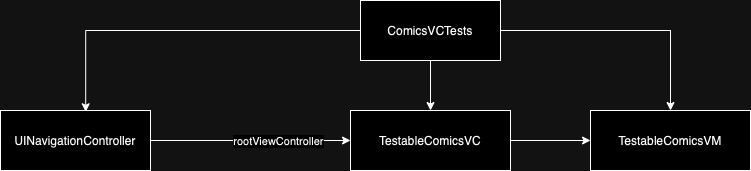

The diagram above was exported from draw.io. Its source (the exported page's mxGraphModel, read from the mxfile embedded in the PNG):
<mxGraphModel dx="1621" dy="547" grid="1" gridSize="10" guides="1" tooltips="1" connect="1" arrows="1" fold="1" page="1" pageScale="1" pageWidth="827" pageHeight="1169" math="0" shadow="0">
  <root>
    <mxCell id="0" />
    <mxCell id="1" parent="0" />
    <mxCell id="QhG-mCRCrwh8Gac78Mtv-1" style="edgeStyle=orthogonalEdgeStyle;rounded=0;orthogonalLoop=1;jettySize=auto;html=1;entryX=0.5;entryY=0;entryDx=0;entryDy=0;" edge="1" parent="1" source="QhG-mCRCrwh8Gac78Mtv-2" target="QhG-mCRCrwh8Gac78Mtv-5">
      <mxGeometry relative="1" as="geometry" />
    </mxCell>
    <mxCell id="QhG-mCRCrwh8Gac78Mtv-10" style="edgeStyle=orthogonalEdgeStyle;rounded=0;orthogonalLoop=1;jettySize=auto;html=1;" edge="1" parent="1" source="QhG-mCRCrwh8Gac78Mtv-2" target="QhG-mCRCrwh8Gac78Mtv-7">
      <mxGeometry relative="1" as="geometry" />
    </mxCell>
    <mxCell id="QhG-mCRCrwh8Gac78Mtv-2" value="ComicsVCTests" style="rounded=0;whiteSpace=wrap;html=1;" vertex="1" parent="1">
      <mxGeometry x="320" y="260" width="140" height="60" as="geometry" />
    </mxCell>
    <mxCell id="QhG-mCRCrwh8Gac78Mtv-3" style="edgeStyle=orthogonalEdgeStyle;rounded=0;orthogonalLoop=1;jettySize=auto;html=1;" edge="1" parent="1" source="QhG-mCRCrwh8Gac78Mtv-4" target="QhG-mCRCrwh8Gac78Mtv-5">
      <mxGeometry relative="1" as="geometry" />
    </mxCell>
    <mxCell id="QhG-mCRCrwh8Gac78Mtv-8" value="rootViewController" style="edgeLabel;html=1;align=center;verticalAlign=middle;resizable=0;points=[];" vertex="1" connectable="0" parent="QhG-mCRCrwh8Gac78Mtv-3">
      <mxGeometry x="0.2696" relative="1" as="geometry">
        <mxPoint as="offset" />
      </mxGeometry>
    </mxCell>
    <mxCell id="QhG-mCRCrwh8Gac78Mtv-4" value="UINavigationController" style="rounded=0;whiteSpace=wrap;html=1;" vertex="1" parent="1">
      <mxGeometry x="-40" y="370" width="150" height="60" as="geometry" />
    </mxCell>
    <mxCell id="QhG-mCRCrwh8Gac78Mtv-9" style="edgeStyle=orthogonalEdgeStyle;rounded=0;orthogonalLoop=1;jettySize=auto;html=1;entryX=0;entryY=0.5;entryDx=0;entryDy=0;" edge="1" parent="1" source="QhG-mCRCrwh8Gac78Mtv-5" target="QhG-mCRCrwh8Gac78Mtv-7">
      <mxGeometry relative="1" as="geometry" />
    </mxCell>
    <mxCell id="QhG-mCRCrwh8Gac78Mtv-5" value="TestableComicsVC" style="rounded=0;whiteSpace=wrap;html=1;" vertex="1" parent="1">
      <mxGeometry x="310" y="370" width="160" height="60" as="geometry" />
    </mxCell>
    <mxCell id="QhG-mCRCrwh8Gac78Mtv-6" style="edgeStyle=orthogonalEdgeStyle;rounded=0;orthogonalLoop=1;jettySize=auto;html=1;entryX=0.568;entryY=0.022;entryDx=0;entryDy=0;entryPerimeter=0;" edge="1" parent="1" source="QhG-mCRCrwh8Gac78Mtv-2" target="QhG-mCRCrwh8Gac78Mtv-4">
      <mxGeometry relative="1" as="geometry" />
    </mxCell>
    <mxCell id="QhG-mCRCrwh8Gac78Mtv-7" value="TestableComicsVM" style="rounded=0;whiteSpace=wrap;html=1;" vertex="1" parent="1">
      <mxGeometry x="550" y="370" width="160" height="60" as="geometry" />
    </mxCell>
  </root>
</mxGraphModel>